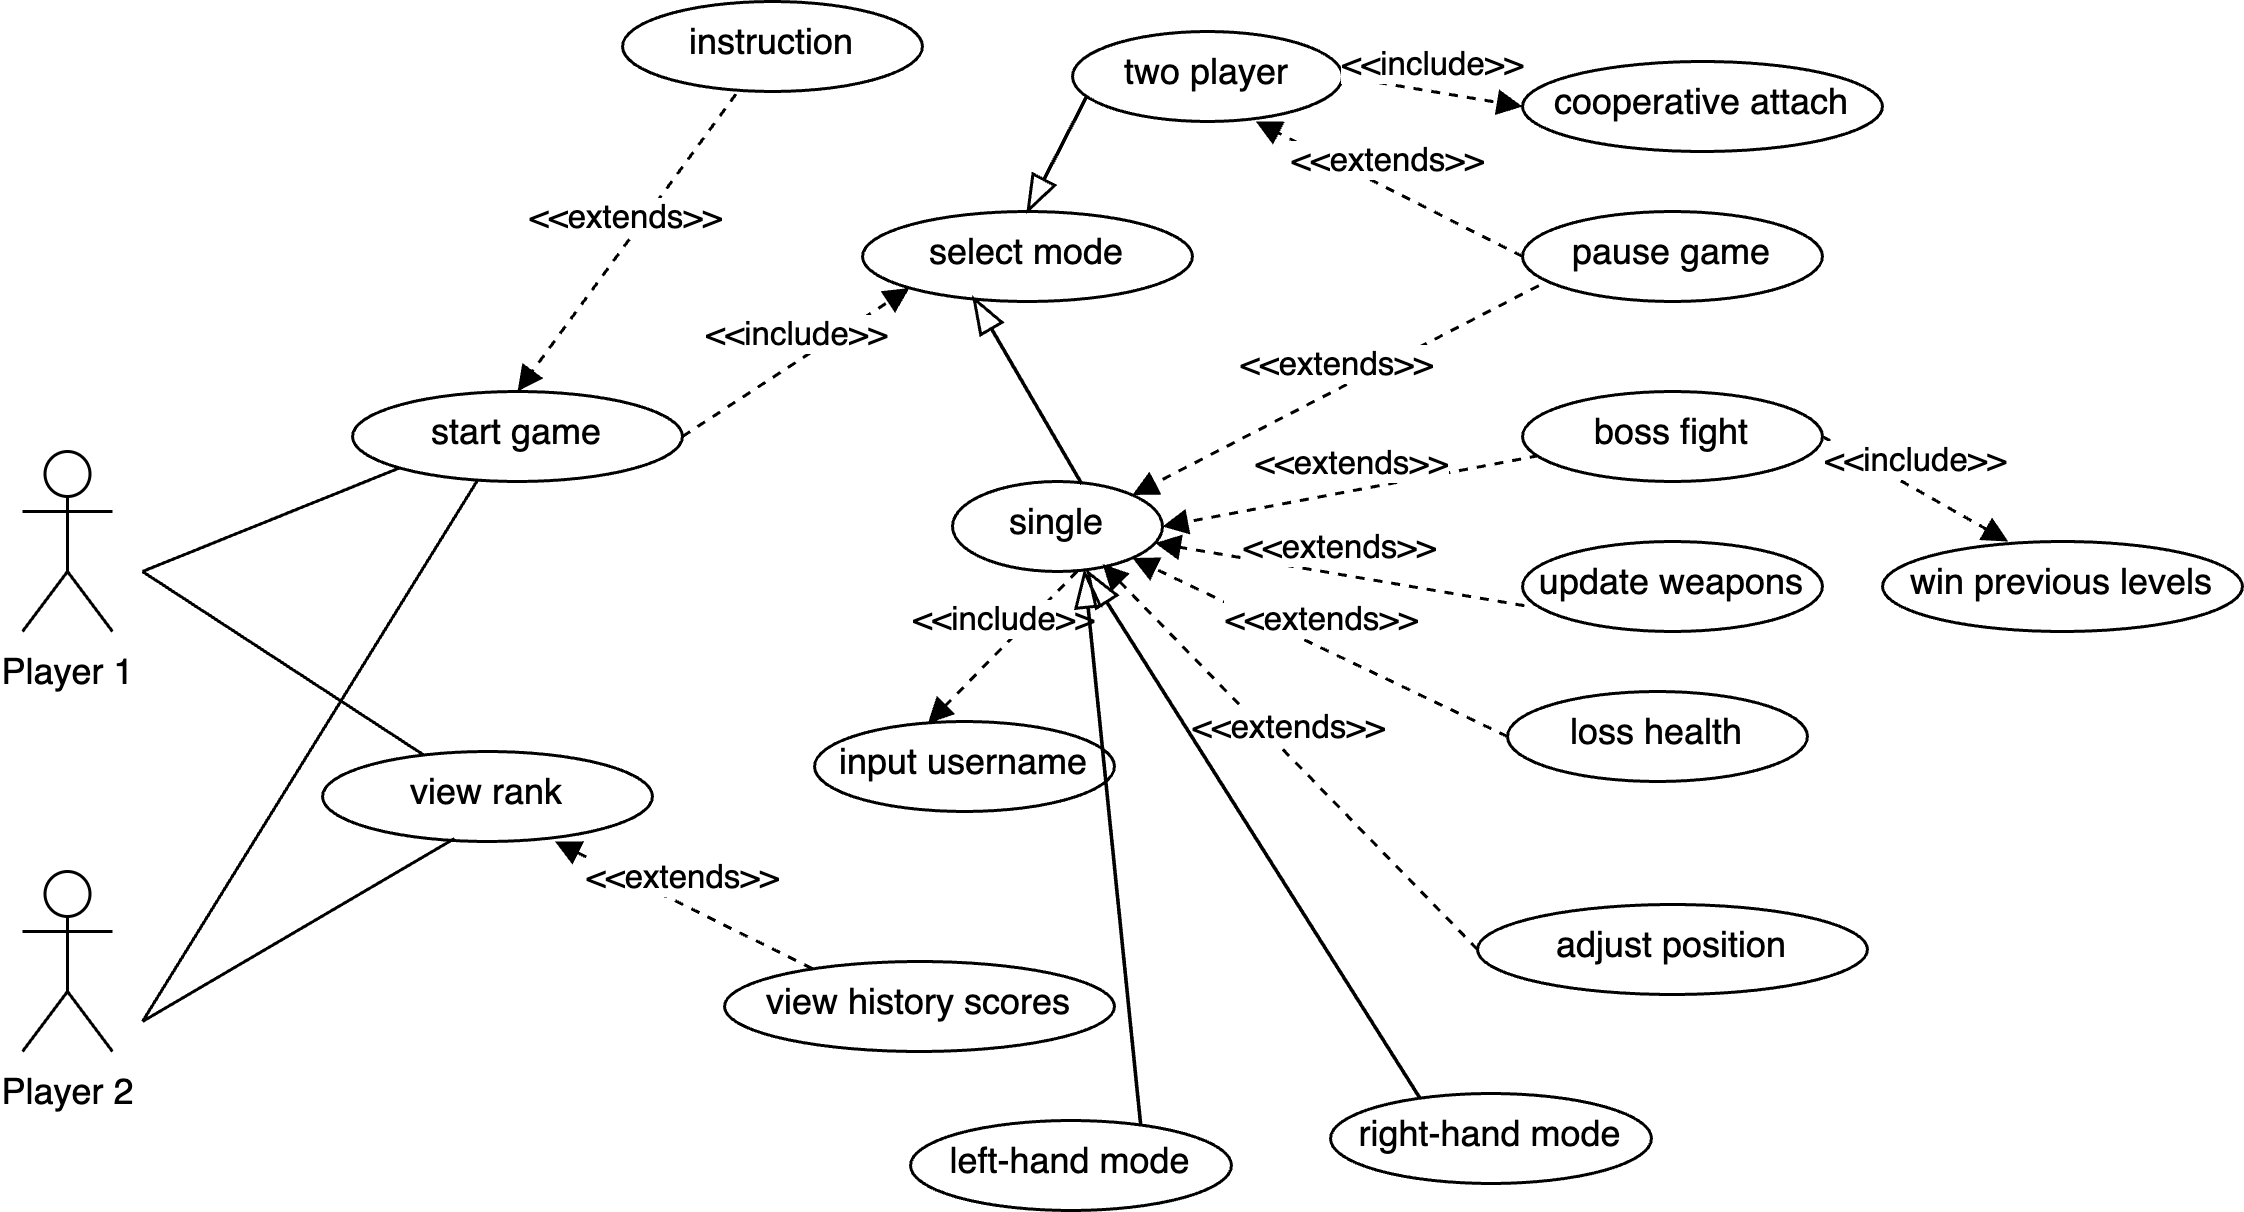

The diagram above was exported from draw.io. Its source (the exported page's mxGraphModel, read from the mxfile embedded in the PNG):
<mxGraphModel dx="895" dy="679" grid="0" gridSize="10" guides="1" tooltips="1" connect="1" arrows="1" fold="1" page="1" pageScale="1" pageWidth="827" pageHeight="1169" math="0" shadow="0">
  <root>
    <mxCell id="0" />
    <mxCell id="1" parent="0" />
    <mxCell id="6tWxexwxx1LRZb1tt2kd-5" value="Player 1" style="shape=umlActor;verticalLabelPosition=bottom;verticalAlign=top;html=1;" parent="1" vertex="1">
      <mxGeometry x="60" y="470" width="30" height="60" as="geometry" />
    </mxCell>
    <mxCell id="6tWxexwxx1LRZb1tt2kd-8" value="Player 2" style="shape=umlActor;verticalLabelPosition=bottom;verticalAlign=top;html=1;" parent="1" vertex="1">
      <mxGeometry x="60" y="610" width="30" height="60" as="geometry" />
    </mxCell>
    <mxCell id="6tWxexwxx1LRZb1tt2kd-9" value="start game" style="ellipse;whiteSpace=wrap;html=1;verticalAlign=top;" parent="1" vertex="1">
      <mxGeometry x="170" y="450" width="110" height="30" as="geometry" />
    </mxCell>
    <mxCell id="6tWxexwxx1LRZb1tt2kd-11" value="" style="endArrow=none;html=1;rounded=0;entryX=0;entryY=1;entryDx=0;entryDy=0;" parent="1" target="6tWxexwxx1LRZb1tt2kd-9" edge="1">
      <mxGeometry width="50" height="50" relative="1" as="geometry">
        <mxPoint x="100" y="510" as="sourcePoint" />
        <mxPoint x="320" y="540" as="targetPoint" />
      </mxGeometry>
    </mxCell>
    <mxCell id="6tWxexwxx1LRZb1tt2kd-12" value="view rank" style="ellipse;whiteSpace=wrap;html=1;verticalAlign=top;" parent="1" vertex="1">
      <mxGeometry x="160" y="570" width="110" height="30" as="geometry" />
    </mxCell>
    <mxCell id="6tWxexwxx1LRZb1tt2kd-13" value="" style="endArrow=none;html=1;rounded=0;" parent="1" target="6tWxexwxx1LRZb1tt2kd-12" edge="1">
      <mxGeometry width="50" height="50" relative="1" as="geometry">
        <mxPoint x="99.99000000000001" y="510" as="sourcePoint" />
        <mxPoint x="239" y="574" as="targetPoint" />
      </mxGeometry>
    </mxCell>
    <mxCell id="6tWxexwxx1LRZb1tt2kd-14" value="" style="endArrow=none;html=1;rounded=0;entryX=0.4;entryY=0.967;entryDx=0;entryDy=0;entryPerimeter=0;" parent="1" target="6tWxexwxx1LRZb1tt2kd-12" edge="1">
      <mxGeometry width="50" height="50" relative="1" as="geometry">
        <mxPoint x="100" y="660" as="sourcePoint" />
        <mxPoint x="180" y="620" as="targetPoint" />
      </mxGeometry>
    </mxCell>
    <mxCell id="6tWxexwxx1LRZb1tt2kd-15" value="select mode" style="ellipse;whiteSpace=wrap;html=1;verticalAlign=top;" parent="1" vertex="1">
      <mxGeometry x="340" y="390" width="110" height="30" as="geometry" />
    </mxCell>
    <mxCell id="6tWxexwxx1LRZb1tt2kd-19" value="single" style="ellipse;whiteSpace=wrap;html=1;verticalAlign=top;" parent="1" vertex="1">
      <mxGeometry x="370" y="480" width="70" height="30" as="geometry" />
    </mxCell>
    <mxCell id="6tWxexwxx1LRZb1tt2kd-21" value="two player" style="ellipse;whiteSpace=wrap;html=1;verticalAlign=top;" parent="1" vertex="1">
      <mxGeometry x="410" y="330" width="90" height="30" as="geometry" />
    </mxCell>
    <mxCell id="6tWxexwxx1LRZb1tt2kd-36" value="" style="shape=flexArrow;endArrow=classic;html=1;rounded=0;width=0.1923076923076923;endSize=3.475;endWidth=7.0017533606078315;strokeWidth=1;exitX=0.616;exitY=0.029;exitDx=0;exitDy=0;exitPerimeter=0;entryX=0.336;entryY=0.957;entryDx=0;entryDy=0;entryPerimeter=0;" parent="1" source="6tWxexwxx1LRZb1tt2kd-19" target="6tWxexwxx1LRZb1tt2kd-15" edge="1">
      <mxGeometry width="50" height="50" relative="1" as="geometry">
        <mxPoint x="430" y="470" as="sourcePoint" />
        <mxPoint x="490" y="420" as="targetPoint" />
      </mxGeometry>
    </mxCell>
    <mxCell id="6tWxexwxx1LRZb1tt2kd-37" value="" style="shape=flexArrow;endArrow=classic;html=1;rounded=0;width=0.1923076923076923;endSize=3.475;endWidth=7.0017533606078315;strokeWidth=1;exitX=0.054;exitY=0.713;exitDx=0;exitDy=0;exitPerimeter=0;entryX=0.5;entryY=0;entryDx=0;entryDy=0;" parent="1" source="6tWxexwxx1LRZb1tt2kd-21" target="6tWxexwxx1LRZb1tt2kd-15" edge="1">
      <mxGeometry width="50" height="50" relative="1" as="geometry">
        <mxPoint x="550" y="450" as="sourcePoint" />
        <mxPoint x="500" y="420" as="targetPoint" />
      </mxGeometry>
    </mxCell>
    <mxCell id="6tWxexwxx1LRZb1tt2kd-42" value="input username" style="ellipse;whiteSpace=wrap;html=1;verticalAlign=top;" parent="1" vertex="1">
      <mxGeometry x="324" y="560" width="100" height="30" as="geometry" />
    </mxCell>
    <mxCell id="6tWxexwxx1LRZb1tt2kd-46" value="boss fight" style="ellipse;whiteSpace=wrap;html=1;verticalAlign=top;" parent="1" vertex="1">
      <mxGeometry x="560" y="450" width="100" height="30" as="geometry" />
    </mxCell>
    <mxCell id="6tWxexwxx1LRZb1tt2kd-48" value="update weapons" style="ellipse;whiteSpace=wrap;html=1;verticalAlign=top;" parent="1" vertex="1">
      <mxGeometry x="560" y="500" width="100" height="30" as="geometry" />
    </mxCell>
    <mxCell id="6tWxexwxx1LRZb1tt2kd-49" value="&amp;lt;&amp;lt;extends&amp;gt;&amp;gt;" style="html=1;verticalAlign=bottom;endArrow=block;curved=0;rounded=0;entryX=1;entryY=0.5;entryDx=0;entryDy=0;exitX=0.054;exitY=0.713;exitDx=0;exitDy=0;exitPerimeter=0;dashed=1;" parent="1" source="6tWxexwxx1LRZb1tt2kd-46" target="6tWxexwxx1LRZb1tt2kd-19" edge="1">
      <mxGeometry width="80" relative="1" as="geometry">
        <mxPoint x="370" y="510" as="sourcePoint" />
        <mxPoint x="450" y="510" as="targetPoint" />
      </mxGeometry>
    </mxCell>
    <mxCell id="6tWxexwxx1LRZb1tt2kd-50" value="&amp;lt;&amp;lt;extends&amp;gt;&amp;gt;" style="html=1;verticalAlign=bottom;endArrow=block;curved=0;rounded=0;exitX=0.006;exitY=0.713;exitDx=0;exitDy=0;exitPerimeter=0;dashed=1;" parent="1" source="6tWxexwxx1LRZb1tt2kd-48" target="6tWxexwxx1LRZb1tt2kd-19" edge="1">
      <mxGeometry width="80" relative="1" as="geometry">
        <mxPoint x="555" y="481" as="sourcePoint" />
        <mxPoint x="450" y="505" as="targetPoint" />
      </mxGeometry>
    </mxCell>
    <mxCell id="6tWxexwxx1LRZb1tt2kd-52" value="view history scores" style="ellipse;whiteSpace=wrap;html=1;verticalAlign=top;" parent="1" vertex="1">
      <mxGeometry x="294" y="640" width="130" height="30" as="geometry" />
    </mxCell>
    <mxCell id="6tWxexwxx1LRZb1tt2kd-53" value="&amp;lt;&amp;lt;extends&amp;gt;&amp;gt;" style="html=1;verticalAlign=bottom;endArrow=block;curved=0;rounded=0;exitX=0.225;exitY=0.078;exitDx=0;exitDy=0;exitPerimeter=0;dashed=1;" parent="1" source="6tWxexwxx1LRZb1tt2kd-52" edge="1">
      <mxGeometry width="80" relative="1" as="geometry">
        <mxPoint x="350.5" y="655" as="sourcePoint" />
        <mxPoint x="237.5" y="600" as="targetPoint" />
      </mxGeometry>
    </mxCell>
    <mxCell id="6tWxexwxx1LRZb1tt2kd-54" value="&amp;lt;&amp;lt;include&amp;gt;&amp;gt;" style="html=1;verticalAlign=bottom;endArrow=block;curved=0;rounded=0;entryX=0.378;entryY=0.022;entryDx=0;entryDy=0;exitX=0.054;exitY=0.713;exitDx=0;exitDy=0;exitPerimeter=0;dashed=1;entryPerimeter=0;" parent="1" target="6tWxexwxx1LRZb1tt2kd-42" edge="1">
      <mxGeometry width="80" relative="1" as="geometry">
        <mxPoint x="411.5" y="510" as="sourcePoint" />
        <mxPoint x="306.5" y="534" as="targetPoint" />
      </mxGeometry>
    </mxCell>
    <mxCell id="6tWxexwxx1LRZb1tt2kd-55" value="&amp;lt;&amp;lt;include&amp;gt;&amp;gt;" style="html=1;verticalAlign=bottom;endArrow=block;curved=0;rounded=0;entryX=0;entryY=1;entryDx=0;entryDy=0;exitX=1;exitY=0.5;exitDx=0;exitDy=0;dashed=1;" parent="1" source="6tWxexwxx1LRZb1tt2kd-9" target="6tWxexwxx1LRZb1tt2kd-15" edge="1">
      <mxGeometry width="80" relative="1" as="geometry">
        <mxPoint x="277.77189937176854" y="473.7565226768347" as="sourcePoint" />
        <mxPoint x="310" y="516" as="targetPoint" />
      </mxGeometry>
    </mxCell>
    <mxCell id="6tWxexwxx1LRZb1tt2kd-56" value="loss health" style="ellipse;whiteSpace=wrap;html=1;verticalAlign=top;" parent="1" vertex="1">
      <mxGeometry x="555" y="550" width="100" height="30" as="geometry" />
    </mxCell>
    <mxCell id="6tWxexwxx1LRZb1tt2kd-59" value="&amp;lt;&amp;lt;extends&amp;gt;&amp;gt;" style="html=1;verticalAlign=bottom;endArrow=block;curved=0;rounded=0;exitX=0;exitY=0.5;exitDx=0;exitDy=0;dashed=1;entryX=1;entryY=1;entryDx=0;entryDy=0;" parent="1" source="6tWxexwxx1LRZb1tt2kd-56" target="6tWxexwxx1LRZb1tt2kd-19" edge="1">
      <mxGeometry width="80" relative="1" as="geometry">
        <mxPoint x="561" y="541" as="sourcePoint" />
        <mxPoint x="445" y="513" as="targetPoint" />
      </mxGeometry>
    </mxCell>
    <mxCell id="6tWxexwxx1LRZb1tt2kd-62" value="&amp;lt;&amp;lt;include&amp;gt;&amp;gt;" style="html=1;verticalAlign=bottom;endArrow=block;curved=0;rounded=0;entryX=0;entryY=0.5;entryDx=0;entryDy=0;exitX=1;exitY=0.5;exitDx=0;exitDy=0;dashed=1;" parent="1" source="6tWxexwxx1LRZb1tt2kd-21" target="6tWxexwxx1LRZb1tt2kd-63" edge="1">
      <mxGeometry width="80" relative="1" as="geometry">
        <mxPoint x="510" y="330" as="sourcePoint" />
        <mxPoint x="590" y="380" as="targetPoint" />
      </mxGeometry>
    </mxCell>
    <mxCell id="6tWxexwxx1LRZb1tt2kd-63" value="cooperative attach" style="ellipse;whiteSpace=wrap;html=1;verticalAlign=top;" parent="1" vertex="1">
      <mxGeometry x="560" y="340" width="120" height="30" as="geometry" />
    </mxCell>
    <mxCell id="6tWxexwxx1LRZb1tt2kd-64" value="pause game" style="ellipse;whiteSpace=wrap;html=1;verticalAlign=top;" parent="1" vertex="1">
      <mxGeometry x="560" y="390" width="100" height="30" as="geometry" />
    </mxCell>
    <mxCell id="6tWxexwxx1LRZb1tt2kd-65" value="&amp;lt;&amp;lt;extends&amp;gt;&amp;gt;" style="html=1;verticalAlign=bottom;endArrow=block;curved=0;rounded=0;exitX=0;exitY=0.5;exitDx=0;exitDy=0;dashed=1;entryX=0.679;entryY=1;entryDx=0;entryDy=0;entryPerimeter=0;" parent="1" source="6tWxexwxx1LRZb1tt2kd-64" target="6tWxexwxx1LRZb1tt2kd-21" edge="1">
      <mxGeometry width="80" relative="1" as="geometry">
        <mxPoint x="555" y="481" as="sourcePoint" />
        <mxPoint x="478" y="350" as="targetPoint" />
      </mxGeometry>
    </mxCell>
    <mxCell id="6tWxexwxx1LRZb1tt2kd-66" value="&amp;lt;&amp;lt;extends&amp;gt;&amp;gt;" style="html=1;verticalAlign=bottom;endArrow=block;curved=0;rounded=0;entryX=1;entryY=0;entryDx=0;entryDy=0;exitX=0.054;exitY=0.824;exitDx=0;exitDy=0;dashed=1;exitPerimeter=0;" parent="1" source="6tWxexwxx1LRZb1tt2kd-64" target="6tWxexwxx1LRZb1tt2kd-19" edge="1">
      <mxGeometry width="80" relative="1" as="geometry">
        <mxPoint x="570" y="415" as="sourcePoint" />
        <mxPoint x="488" y="370" as="targetPoint" />
      </mxGeometry>
    </mxCell>
    <mxCell id="6tWxexwxx1LRZb1tt2kd-67" value="instruction" style="ellipse;whiteSpace=wrap;html=1;verticalAlign=top;" parent="1" vertex="1">
      <mxGeometry x="260" y="320" width="100" height="30" as="geometry" />
    </mxCell>
    <mxCell id="6tWxexwxx1LRZb1tt2kd-68" value="&amp;lt;&amp;lt;extends&amp;gt;&amp;gt;" style="html=1;verticalAlign=bottom;endArrow=block;curved=0;rounded=0;exitX=0.378;exitY=1.03;exitDx=0;exitDy=0;exitPerimeter=0;dashed=1;entryX=0.5;entryY=0;entryDx=0;entryDy=0;" parent="1" source="6tWxexwxx1LRZb1tt2kd-67" target="6tWxexwxx1LRZb1tt2kd-9" edge="1">
      <mxGeometry width="80" relative="1" as="geometry">
        <mxPoint x="315.5" y="480" as="sourcePoint" />
        <mxPoint x="230" y="438" as="targetPoint" />
      </mxGeometry>
    </mxCell>
    <mxCell id="6tWxexwxx1LRZb1tt2kd-69" value="adjust position" style="ellipse;whiteSpace=wrap;html=1;verticalAlign=top;" parent="1" vertex="1">
      <mxGeometry x="545" y="621" width="130" height="30" as="geometry" />
    </mxCell>
    <mxCell id="6tWxexwxx1LRZb1tt2kd-70" value="&amp;lt;&amp;lt;extends&amp;gt;&amp;gt;" style="html=1;verticalAlign=bottom;endArrow=block;curved=0;rounded=0;exitX=0;exitY=0.5;exitDx=0;exitDy=0;dashed=1;entryX=1;entryY=1;entryDx=0;entryDy=0;" parent="1" source="6tWxexwxx1LRZb1tt2kd-69" edge="1">
      <mxGeometry width="80" relative="1" as="geometry">
        <mxPoint x="530" y="622.5" as="sourcePoint" />
        <mxPoint x="420" y="507.5" as="targetPoint" />
      </mxGeometry>
    </mxCell>
    <mxCell id="6tWxexwxx1LRZb1tt2kd-73" value="&amp;lt;&amp;lt;include&amp;gt;&amp;gt;" style="html=1;verticalAlign=bottom;endArrow=block;curved=0;rounded=0;exitX=1;exitY=0.5;exitDx=0;exitDy=0;dashed=1;entryX=0.349;entryY=0;entryDx=0;entryDy=0;entryPerimeter=0;" parent="1" source="6tWxexwxx1LRZb1tt2kd-46" target="6tWxexwxx1LRZb1tt2kd-74" edge="1">
      <mxGeometry width="80" relative="1" as="geometry">
        <mxPoint x="660" y="470" as="sourcePoint" />
        <mxPoint x="730" y="470" as="targetPoint" />
      </mxGeometry>
    </mxCell>
    <mxCell id="6tWxexwxx1LRZb1tt2kd-74" value="win previous levels" style="ellipse;whiteSpace=wrap;html=1;verticalAlign=top;" parent="1" vertex="1">
      <mxGeometry x="680" y="500" width="120" height="30" as="geometry" />
    </mxCell>
    <mxCell id="Gu2uFnEr4J5F4zC3O7X4-1" value="" style="endArrow=none;html=1;rounded=0;entryX=0.379;entryY=0.986;entryDx=0;entryDy=0;entryPerimeter=0;" parent="1" target="6tWxexwxx1LRZb1tt2kd-9" edge="1">
      <mxGeometry width="50" height="50" relative="1" as="geometry">
        <mxPoint x="100" y="660" as="sourcePoint" />
        <mxPoint x="196" y="486" as="targetPoint" />
      </mxGeometry>
    </mxCell>
    <mxCell id="Gu2uFnEr4J5F4zC3O7X4-2" value="" style="shape=flexArrow;endArrow=classic;html=1;rounded=0;width=0.1923076923076923;endSize=3.475;endWidth=7.0017533606078315;strokeWidth=1;entryX=0.336;entryY=0.957;entryDx=0;entryDy=0;entryPerimeter=0;exitX=0.72;exitY=0.153;exitDx=0;exitDy=0;exitPerimeter=0;" parent="1" source="Gu2uFnEr4J5F4zC3O7X4-4" edge="1">
      <mxGeometry width="50" height="50" relative="1" as="geometry">
        <mxPoint x="443" y="692" as="sourcePoint" />
        <mxPoint x="414" y="510" as="targetPoint" />
      </mxGeometry>
    </mxCell>
    <mxCell id="Gu2uFnEr4J5F4zC3O7X4-3" value="" style="shape=flexArrow;endArrow=classic;html=1;rounded=0;width=0.1923076923076923;endSize=3.475;endWidth=7.0017533606078315;strokeWidth=1;exitX=0.292;exitY=0.127;exitDx=0;exitDy=0;exitPerimeter=0;" parent="1" source="Gu2uFnEr4J5F4zC3O7X4-5" edge="1">
      <mxGeometry width="50" height="50" relative="1" as="geometry">
        <mxPoint x="500" y="690" as="sourcePoint" />
        <mxPoint x="415" y="510" as="targetPoint" />
      </mxGeometry>
    </mxCell>
    <mxCell id="Gu2uFnEr4J5F4zC3O7X4-4" value="left-hand mode" style="ellipse;whiteSpace=wrap;html=1;verticalAlign=top;" parent="1" vertex="1">
      <mxGeometry x="356" y="693" width="107" height="30" as="geometry" />
    </mxCell>
    <mxCell id="Gu2uFnEr4J5F4zC3O7X4-5" value="right-hand mode" style="ellipse;whiteSpace=wrap;html=1;verticalAlign=top;" parent="1" vertex="1">
      <mxGeometry x="496" y="684" width="107" height="30" as="geometry" />
    </mxCell>
  </root>
</mxGraphModel>